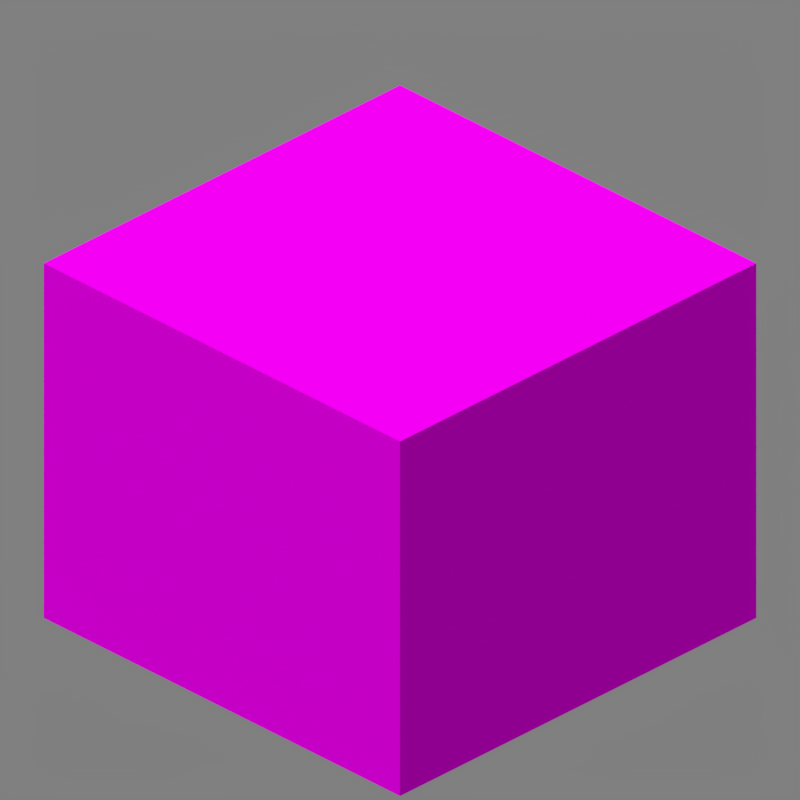 # Source: end_portal_frame.blend  (saved by Blender 2.90.8; exported with 4.5.12 LTS)
import bpy
from mathutils import Matrix  # noqa: F401  (used for matrix-valued properties, if any)

bpy.ops.wm.read_factory_settings(use_empty=True)
scene = bpy.context.scene
scene.name = 'Scene'

# ---- collections
col_collection_1 = bpy.data.collections.new('Collection 1'); scene.collection.children.link(col_collection_1)

# ---- images (referenced by path relative to the original .blend; pixels are not part of the script)
import os
ASSET_DIR = os.environ.get("B2B_ASSET_DIR", "")  # directory of the original .blend (textures are referenced by path, not embedded)
HERE = os.path.dirname(os.path.abspath(__file__))  # packed textures are extracted next to this script under _unpacked/

def load_image(name, relpath, width, height, colorspace="sRGB"):
    """Load a texture the original file referenced (path relative to the .blend, or extracted next to this script)."""
    p = next((c for c in (os.path.join(HERE, relpath), os.path.join(ASSET_DIR, relpath)) if relpath and os.path.exists(c)), "")
    if p:
        img = bpy.data.images.load(p, check_existing=True)
        img.name = name
    else:  # same state as the original file: an image datablock whose file is absent (Cycles renders it pink)
        img = bpy.data.images.new(name, width, height)
        img.source = "FILE"
        img.filepath = "//" + (relpath or name)
    img.colorspace_settings.name = colorspace
    return img
img_end_portal_frame_top_png = load_image('end_portal_frame_top.png', 'end_portal_frame_top.png', 1024, 1024, 'sRGB')
img_end_portal_frame_side_png = load_image('end_portal_frame_side.png', 'end_portal_frame_side.png', 1024, 1024, 'sRGB')
img_end_stone_png = load_image('end_stone.png', 'end_stone.png', 1024, 1024, 'sRGB')

# ---- materials (node trees are filled in below, after node groups)
mat_end_portal_frame_top_png = bpy.data.materials.new('end_portal_frame_top.png')
mat_end_portal_frame_top_png.use_backface_culling = True
mat_end_portal_frame_side_png = bpy.data.materials.new('end_portal_frame_side.png')
mat_end_portal_frame_side_png.use_backface_culling = True
mat_end_stone_png = bpy.data.materials.new('end_stone.png')
mat_end_stone_png.use_backface_culling = True

# ---- material node trees
mat_end_portal_frame_top_png.use_nodes = True; mat_end_portal_frame_top_png.node_tree.nodes.clear()
_N = mat_end_portal_frame_top_png.node_tree.nodes; _L = mat_end_portal_frame_top_png.node_tree.links
n0 = _N.new('ShaderNodeOutputMaterial'); n0.name = 'Material Output'; n0.location = (300, 300)
n0.target = 'CYCLES'
n1 = _N.new('ShaderNodeBsdfPrincipled'); n1.name = 'Principled BSDF'; n1.location = (10, 300)
n1.distribution = 'GGX'
n1.subsurface_method = 'BURLEY'
n1.inputs[2].default_value = 1.0
n1.inputs[3].default_value = 1.45
n1.inputs[13].default_value = 0.0
n1.inputs[20].default_value = 0.0
n1.inputs[27].default_value = (0.0, 0.0, 0.0, 1.0)
n1.inputs[28].default_value = 1.0
n2 = _N.new('ShaderNodeTexImage'); n2.name = 'Image Texture'; n2.location = (-623, 190)
n2.image = img_end_portal_frame_top_png
n2.interpolation = 'Closest'
n3 = _N.new('ShaderNodeOutputMaterial'); n3.name = 'Material Output.001'; n3.location = (0, 0)
n3.target = 'EEVEE'
n4 = _N.new('ShaderNodeMixShader'); n4.name = 'Mix Shader'; n4.location = (0, 0)
n4.label = 'Disable Shadow'
n4.hide = True
n5 = _N.new('ShaderNodeLightPath'); n5.name = 'Light Path'; n5.location = (0, 0)
n5.hide = True
n6 = _N.new('ShaderNodeBsdfTransparent'); n6.name = 'Transparent BSDF'; n6.location = (0, 0)
n6.hide = True
_L.new(n1.outputs[0], n0.inputs[0])
_L.new(n2.outputs[0], n1.inputs[0])
_L.new(n2.outputs[1], n1.inputs[4])
_L.new(n1.outputs[0], n4.inputs[1])
_L.new(n4.outputs[0], n3.inputs[0])
_L.new(n5.outputs[1], n4.inputs[0])
_L.new(n6.outputs[0], n4.inputs[2])
n0.is_active_output = True
mat_end_portal_frame_side_png.use_nodes = True; mat_end_portal_frame_side_png.node_tree.nodes.clear()
_N = mat_end_portal_frame_side_png.node_tree.nodes; _L = mat_end_portal_frame_side_png.node_tree.links
n0 = _N.new('ShaderNodeOutputMaterial'); n0.name = 'Material Output'; n0.location = (300, 300)
n0.target = 'CYCLES'
n1 = _N.new('ShaderNodeBsdfPrincipled'); n1.name = 'Principled BSDF'; n1.location = (10, 300)
n1.distribution = 'GGX'
n1.subsurface_method = 'BURLEY'
n1.inputs[2].default_value = 1.0
n1.inputs[3].default_value = 1.45
n1.inputs[13].default_value = 0.0
n1.inputs[20].default_value = 0.0
n1.inputs[27].default_value = (0.0, 0.0, 0.0, 1.0)
n1.inputs[28].default_value = 1.0
n2 = _N.new('ShaderNodeTexImage'); n2.name = 'Image Texture'; n2.location = (-623, 190)
n2.image = img_end_portal_frame_side_png
n2.interpolation = 'Closest'
n3 = _N.new('ShaderNodeOutputMaterial'); n3.name = 'Material Output.001'; n3.location = (0, 0)
n3.target = 'EEVEE'
n4 = _N.new('ShaderNodeMixShader'); n4.name = 'Mix Shader'; n4.location = (0, 0)
n4.label = 'Disable Shadow'
n4.hide = True
n5 = _N.new('ShaderNodeLightPath'); n5.name = 'Light Path'; n5.location = (0, 0)
n5.hide = True
n6 = _N.new('ShaderNodeBsdfTransparent'); n6.name = 'Transparent BSDF'; n6.location = (0, 0)
n6.hide = True
_L.new(n1.outputs[0], n0.inputs[0])
_L.new(n2.outputs[0], n1.inputs[0])
_L.new(n2.outputs[1], n1.inputs[4])
_L.new(n1.outputs[0], n4.inputs[1])
_L.new(n4.outputs[0], n3.inputs[0])
_L.new(n5.outputs[1], n4.inputs[0])
_L.new(n6.outputs[0], n4.inputs[2])
n0.is_active_output = True
mat_end_stone_png.use_nodes = True; mat_end_stone_png.node_tree.nodes.clear()
_N = mat_end_stone_png.node_tree.nodes; _L = mat_end_stone_png.node_tree.links
n0 = _N.new('ShaderNodeOutputMaterial'); n0.name = 'Material Output'; n0.location = (300, 300)
n0.target = 'CYCLES'
n1 = _N.new('ShaderNodeBsdfPrincipled'); n1.name = 'Principled BSDF'; n1.location = (10, 300)
n1.distribution = 'GGX'
n1.subsurface_method = 'BURLEY'
n1.inputs[2].default_value = 1.0
n1.inputs[3].default_value = 1.45
n1.inputs[13].default_value = 0.0
n1.inputs[20].default_value = 0.0
n1.inputs[27].default_value = (0.0, 0.0, 0.0, 1.0)
n1.inputs[28].default_value = 1.0
n2 = _N.new('ShaderNodeTexImage'); n2.name = 'Image Texture'; n2.location = (-623, 190)
n2.image = img_end_stone_png
n2.interpolation = 'Closest'
n3 = _N.new('ShaderNodeOutputMaterial'); n3.name = 'Material Output.001'; n3.location = (0, 0)
n3.target = 'EEVEE'
n4 = _N.new('ShaderNodeMixShader'); n4.name = 'Mix Shader'; n4.location = (0, 0)
n4.label = 'Disable Shadow'
n4.hide = True
n5 = _N.new('ShaderNodeLightPath'); n5.name = 'Light Path'; n5.location = (0, 0)
n5.hide = True
n6 = _N.new('ShaderNodeBsdfTransparent'); n6.name = 'Transparent BSDF'; n6.location = (0, 0)
n6.hide = True
_L.new(n1.outputs[0], n0.inputs[0])
_L.new(n2.outputs[0], n1.inputs[0])
_L.new(n2.outputs[1], n1.inputs[4])
_L.new(n1.outputs[0], n4.inputs[1])
_L.new(n4.outputs[0], n3.inputs[0])
_L.new(n5.outputs[1], n4.inputs[0])
_L.new(n6.outputs[0], n4.inputs[2])
n0.is_active_output = True

# ---- world
world_world = bpy.data.worlds.new('World'); scene.world = world_world
world_world.use_nodes = True; world_world.node_tree.nodes.clear()
_N = world_world.node_tree.nodes; _L = world_world.node_tree.links
n0 = _N.new('ShaderNodeBackground'); n0.name = 'Background'; n0.location = (10, 300)
n0.inputs[0].default_value = (0.214, 0.214, 0.214, 1.0)
n1 = _N.new('ShaderNodeOutputWorld'); n1.name = 'World Output'; n1.location = (300, 300)
_L.new(n0.outputs[0], n1.inputs[0])
n1.is_active_output = True
world_world.color = (0.3268, 0.3268, 0.3268)
world_world.use_sun_shadow = False
world_world.sun_shadow_jitter_overblur = 0.0
world_world.cycles.sampling_method = 'MANUAL'

# ---- cameras
cam_camera = bpy.data.cameras.new('Camera')
cam_camera.type = 'ORTHO'
cam_camera.clip_end = 100.0
cam_camera.lens = 35.0
cam_camera.sensor_width = 32.0
cam_camera.sensor_height = 18.0
cam_camera.ortho_scale = 5.08
cam_camera.dof.focus_distance = 0.0
cam_camera.dof.aperture_fstop = 128.0

# ---- lights
light_sun = bpy.data.lights.new('Sun', 'SUN')
light_sun.transmission_factor = 0.0
light_sun.angle = 1.309
light_sun.energy = 2.45
light_sun.shadow_soft_size = 0.125

# ---- meshes
me_cube_001 = bpy.data.meshes.new('Cube.001')
me_cube_001.from_pydata([(-1.0, -1.0, -1.0), (-1.0, -1.0, 1.0), (-1.0, 1.0, -1.0), (-1.0, 1.0, 1.0), (1.0, -1.0, -1.0), (1.0, -1.0, 1.0), (1.0, 1.0, -1.0), (1.0, 1.0, 1.0)], [], [(0, 1, 3, 2), (2, 3, 7, 6), (6, 7, 5, 4), (4, 5, 1, 0), (2, 6, 4, 0), (7, 3, 1, 5)])
me_cube_001.polygons.foreach_set('material_index', [1, 1, 1, 1, 2, 0])
_uv = me_cube_001.uv_layers.new(name='UVMap')
_uv.uv.foreach_set('vector', [1.0, 0.0, 1.0, 0.8125, 0.0, 0.8125, 0.0, 0.0, 1.0, 0.0, 1.0, 0.8125, 0.0, 0.8125, 0.0, 0.0, 1.0, 0.0, 1.0, 0.8125, 0.0, 0.8125, 0.0, 0.0, 1.0, 0.0, 1.0, 0.8125, 0.0, 0.8125, 0.0, 0.0, 0.0, 0.0, 1.0, 0.0, 1.0, 1.0, 0.0, 1.0, 1.0, 1.0, 0.0, 1.0, 0.0, 0.0, 1.0, 0.0])
me_cube_001.materials.append(mat_end_portal_frame_top_png)
me_cube_001.materials.append(mat_end_portal_frame_side_png)
me_cube_001.materials.append(mat_end_stone_png)
me_cube_001.use_remesh_fix_poles = True
me_cube_001.use_remesh_preserve_attributes = False
me_cube_001.use_mirror_vertex_groups = False
me_cube_001.update()

# ---- objects
ob_camera = bpy.data.objects.new('Camera', cam_camera)
ob_sun = bpy.data.objects.new('Sun', light_sun)
ob_end_portal = bpy.data.objects.new('End Portal', me_cube_001)

# ---- transforms, parenting, visibility, modifiers, constraints
ob_camera.location = (4.8, -4.8, 3.919)
ob_camera.rotation_euler = (1.047, 0.0, 0.7854)
ob_camera.lock_rotations_4d = False
ob_camera.empty_display_type = 'ARROWS'
ob_camera.color = (0.0, 0.0, 0.0, 0.0)
ob_camera.display_type = 'WIRE'
ob_camera.lineart.crease_threshold = 0.0
ob_sun.location = (-1.899, -3.194, 0.0)
ob_sun.rotation_euler = (0.4136, -0.2434, 0.1929)
ob_sun.lineart.crease_threshold = 0.0
ob_end_portal.location = (0.0, 0.0, -0.3)
ob_end_portal.scale = (1.6, 1.6, 1.3)
ob_end_portal.visible_shadow = False
ob_end_portal.lineart.crease_threshold = 0.0

# ---- collection membership
col_collection_1.objects.link(ob_camera)
col_collection_1.objects.link(ob_sun)
col_collection_1.objects.link(ob_end_portal)

# ---- scene / render settings (as saved in the file)
scene.camera = ob_camera
scene.frame_start = 1; scene.frame_end = 1; scene.frame_set(1)
scene.render.engine = 'BLENDER_EEVEE_NEXT'
scene.render.image_settings.color_depth = '16'
scene.render.image_settings.compression = 100
scene.render.resolution_x = 300
scene.render.resolution_y = 300
scene.render.dither_intensity = 0.0
scene.render.filter_size = 0.0
scene.render.film_transparent = True
scene.cycles.use_denoising = False
scene.cycles.samples = 128
scene.cycles.sampling_pattern = 'TABULATED_SOBOL'
scene.cycles.light_sampling_threshold = 0.0
scene.cycles.use_adaptive_sampling = False
scene.cycles.use_light_tree = False
scene.cycles.blur_glossy = 0.0
scene.cycles.sample_clamp_indirect = 0.0
scene.eevee.taa_samples = 1
scene.eevee.taa_render_samples = 1
scene.eevee.use_taa_reprojection = False
scene.eevee.light_threshold = 0.0
scene.view_settings.view_transform = 'Standard'
bpy.context.view_layer.update()
